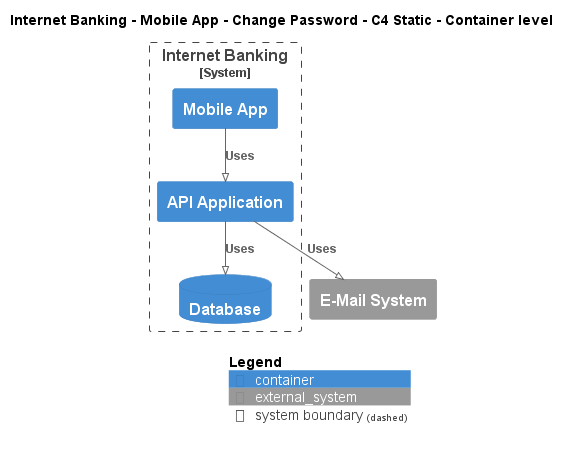

The diagram above was rendered by PlantUML. Its source (embedded in the PNG):
@startuml
!pragma layout smetana
!include ..\..\..\..\..\..\..\.c4s\C4_Container.puml

AddElementTag("c4interflow:lifecycle:new", $bgColor=green, $fontColor=#ffffff, $borderColor=green, $shadowing="False")
AddElementTag("c4interflow:lifecycle:changed", $bgColor=orange, $fontColor=#ffffff, $borderColor=orange, $shadowing="False")
AddElementTag("c4interflow:lifecycle:removed", $bgColor=red, $fontColor=#ffffff, $borderColor=red, $shadowing="False")

AddRelTag("c4interflow:lifecycle:new", $textColor=green, $lineColor=green)
AddRelTag("c4interflow:lifecycle:changed", $textColor=orange, $lineColor=orange)
AddRelTag("c4interflow:lifecycle:removed", $textColor=red, $lineColor=red)

SHOW_PERSON_PORTRAIT()
LAYOUT_TOP_DOWN()

skinparam linetype polyline

title Internet Banking - Mobile App - Change Password - C4 Static - Container level


System_Boundary(BigBankPlc.SoftwareSystems.InternetBanking, "Internet Banking") {
    Container(BigBankPlc.SoftwareSystems.InternetBanking.Containers.MobileApp, "Mobile App", "", "")
    Container(BigBankPlc.SoftwareSystems.InternetBanking.Containers.APIApplication, "API Application", "", "")
    ContainerDb(BigBankPlc.SoftwareSystems.InternetBanking.Containers.Database, "Database", "", "")
}
System_Ext(BigBankPlc.SoftwareSystems.EMailSystem, "E-Mail System", "")

Rel(BigBankPlc.SoftwareSystems.InternetBanking.Containers.MobileApp, BigBankPlc.SoftwareSystems.InternetBanking.Containers.APIApplication, "Uses")
Rel(BigBankPlc.SoftwareSystems.InternetBanking.Containers.APIApplication, BigBankPlc.SoftwareSystems.InternetBanking.Containers.Database, "Uses")
Rel(BigBankPlc.SoftwareSystems.InternetBanking.Containers.APIApplication, BigBankPlc.SoftwareSystems.EMailSystem, "Uses")


SHOW_LEGEND()
@enduml